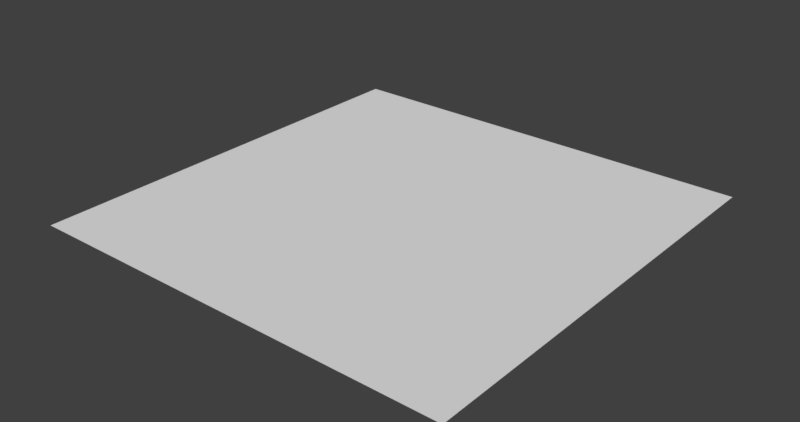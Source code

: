 # Source: untitled.blend  (saved by Blender 2.78.0; exported with 4.5.12 LTS)
import bpy
from mathutils import Matrix  # noqa: F401  (used for matrix-valued properties, if any)

bpy.ops.wm.read_factory_settings(use_empty=True)
scene = bpy.context.scene
scene.name = 'Scene'

# ---- collections
col_collection_1 = bpy.data.collections.new('Collection 1'); scene.collection.children.link(col_collection_1)

# ---- world
world_world = bpy.data.worlds.new('World'); scene.world = world_world
world_world.color = (0.05088, 0.05088, 0.05088)
world_world.use_sun_shadow = False
world_world.sun_shadow_jitter_overblur = 0.0
world_world.cycles.sampling_method = 'MANUAL'

# ---- meshes
me_plane_001 = bpy.data.meshes.new('Plane.001')
me_plane_001.from_pydata([(-1.0, -1.0, 0.0), (1.0, -1.0, 0.0), (-1.0, 1.0, 0.0), (1.0, 1.0, 0.0)], [], [(0, 1, 3, 2)])
me_plane_001.use_remesh_preserve_volume = False
me_plane_001.use_remesh_preserve_attributes = False
me_plane_001.use_mirror_vertex_groups = False
me_plane_001.update()

# ---- objects
ob_plane = bpy.data.objects.new('Plane', me_plane_001)

# ---- transforms, parenting, visibility, modifiers, constraints
ob_plane.location = (-1.879, -0.2774, -2.322)
ob_plane.lineart.crease_threshold = 0.0

# ---- collection membership
col_collection_1.objects.link(ob_plane)

# ---- scene / render settings (as saved in the file)
scene.frame_start = 1; scene.frame_end = 250; scene.frame_set(1)
scene.render.engine = 'BLENDER_EEVEE_NEXT'
scene.render.image_settings.file_format = 'OPEN_EXR_MULTILAYER'
scene.render.image_settings.color_depth = '32'
scene.render.resolution_x = 2048
scene.render.dither_intensity = 0.0
scene.cycles.use_denoising = False
scene.cycles.samples = 128
scene.cycles.sampling_pattern = 'TABULATED_SOBOL'
scene.cycles.light_sampling_threshold = 0.0
scene.cycles.use_adaptive_sampling = False
scene.cycles.use_light_tree = False
scene.cycles.blur_glossy = 0.0
scene.cycles.sample_clamp_indirect = 0.0
scene.view_settings.view_transform = 'Standard'
scene.unit_settings.scale_length = 0.1
bpy.context.view_layer.update()

# ---- added for rendering (the .blend has no active camera and no usable light): camera, sun
cam_auto = bpy.data.cameras.new('AutoCamera')
cam_auto.lens = 50.0
cam_auto.sensor_width = 36.0
cam_auto.clip_end = 1000.0
ob_auto_camera = bpy.data.objects.new('AutoCamera', cam_auto)
scene.collection.objects.link(ob_auto_camera)
ob_auto_camera.location = (0.738045, -3.41771, -0.228839)
ob_auto_camera.rotation_euler = (1.09748, -7.21219e-08, 0.694738)
scene.camera = ob_auto_camera
light_auto_sun = bpy.data.lights.new('AutoSun', 'SUN')
light_auto_sun.energy = 3.0
light_auto_sun.angle = 0.0523599
ob_auto_sun = bpy.data.objects.new('AutoSun', light_auto_sun)
scene.collection.objects.link(ob_auto_sun)
ob_auto_sun.rotation_euler = (0.872665, 0.174533, 0.523599)
bpy.context.view_layer.update()
